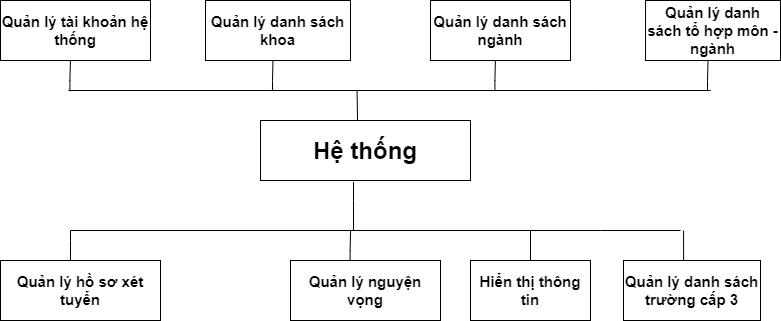

The diagram above was exported from draw.io. Its source (the exported page's mxGraphModel, read from the mxfile embedded in the PNG):
<mxGraphModel dx="1102" dy="865" grid="1" gridSize="10" guides="1" tooltips="1" connect="1" arrows="1" fold="1" page="1" pageScale="1" pageWidth="850" pageHeight="1100" math="0" shadow="0">
  <root>
    <mxCell id="LHuZFm-JEhiaZR5jcExi-0" />
    <mxCell id="LHuZFm-JEhiaZR5jcExi-1" parent="LHuZFm-JEhiaZR5jcExi-0" />
    <mxCell id="LHuZFm-JEhiaZR5jcExi-2" value="Hệ thống" style="rounded=0;whiteSpace=wrap;html=1;fontStyle=1;fontSize=24;align=center;verticalAlign=middle;strokeColor=default;strokeWidth=1;" vertex="1" parent="LHuZFm-JEhiaZR5jcExi-1">
      <mxGeometry x="300" y="860" width="210" height="60" as="geometry" />
    </mxCell>
    <mxCell id="LHuZFm-JEhiaZR5jcExi-3" value="Quản lý tài khoản hệ thống" style="rounded=0;whiteSpace=wrap;html=1;fontSize=15;align=center;fontStyle=1;verticalAlign=middle;strokeColor=default;strokeWidth=1;" vertex="1" parent="LHuZFm-JEhiaZR5jcExi-1">
      <mxGeometry x="40" y="740" width="150" height="60" as="geometry" />
    </mxCell>
    <mxCell id="LHuZFm-JEhiaZR5jcExi-4" value="Quản lý danh sách khoa" style="rounded=0;whiteSpace=wrap;html=1;fontSize=15;align=center;fontStyle=1;verticalAlign=middle;strokeColor=default;strokeWidth=1;" vertex="1" parent="LHuZFm-JEhiaZR5jcExi-1">
      <mxGeometry x="245" y="740" width="145" height="60" as="geometry" />
    </mxCell>
    <mxCell id="LHuZFm-JEhiaZR5jcExi-5" value="Quản lý danh sách ngành" style="rounded=0;whiteSpace=wrap;html=1;fontSize=15;align=center;fontStyle=1;verticalAlign=middle;strokeColor=default;strokeWidth=1;" vertex="1" parent="LHuZFm-JEhiaZR5jcExi-1">
      <mxGeometry x="470" y="740" width="140" height="60" as="geometry" />
    </mxCell>
    <mxCell id="LHuZFm-JEhiaZR5jcExi-6" value="Quản lý hồ sơ xét tuyển" style="rounded=0;whiteSpace=wrap;html=1;fontSize=15;align=center;fontStyle=1;verticalAlign=middle;strokeColor=default;strokeWidth=1;" vertex="1" parent="LHuZFm-JEhiaZR5jcExi-1">
      <mxGeometry x="40" y="1000" width="160" height="60" as="geometry" />
    </mxCell>
    <mxCell id="LHuZFm-JEhiaZR5jcExi-7" value="Quản lý danh sách trường cấp 3" style="rounded=0;whiteSpace=wrap;html=1;fontSize=15;align=center;fontStyle=1;verticalAlign=middle;strokeColor=default;strokeWidth=1;" vertex="1" parent="LHuZFm-JEhiaZR5jcExi-1">
      <mxGeometry x="663" y="1000" width="137" height="60" as="geometry" />
    </mxCell>
    <mxCell id="LHuZFm-JEhiaZR5jcExi-8" value="Quản lý nguyện vọng" style="rounded=0;whiteSpace=wrap;html=1;fontSize=15;align=center;fontStyle=1;verticalAlign=middle;strokeColor=default;strokeWidth=1;" vertex="1" parent="LHuZFm-JEhiaZR5jcExi-1">
      <mxGeometry x="330" y="1000" width="150" height="60" as="geometry" />
    </mxCell>
    <mxCell id="LHuZFm-JEhiaZR5jcExi-9" value="" style="endArrow=none;html=1;rounded=0;edgeStyle=orthogonalEdgeStyle;entryX=0.443;entryY=1.025;entryDx=0;entryDy=0;entryPerimeter=0;fontSize=14;align=center;fontStyle=0;verticalAlign=middle;strokeColor=default;strokeWidth=1;" edge="1" parent="LHuZFm-JEhiaZR5jcExi-1" target="LHuZFm-JEhiaZR5jcExi-2">
      <mxGeometry width="50" height="50" relative="1" as="geometry">
        <mxPoint x="393" y="970" as="sourcePoint" />
        <mxPoint x="334" y="940" as="targetPoint" />
        <Array as="points">
          <mxPoint x="393" y="940" />
          <mxPoint x="393" y="940" />
        </Array>
      </mxGeometry>
    </mxCell>
    <mxCell id="LHuZFm-JEhiaZR5jcExi-10" value="" style="endArrow=none;html=1;rounded=0;edgeStyle=orthogonalEdgeStyle;fontSize=14;align=center;fontStyle=0;verticalAlign=middle;strokeColor=default;strokeWidth=1;" edge="1" parent="LHuZFm-JEhiaZR5jcExi-1">
      <mxGeometry width="50" height="50" relative="1" as="geometry">
        <mxPoint x="109.41000000000008" y="830" as="sourcePoint" />
        <mxPoint x="109.91000000000008" y="800" as="targetPoint" />
        <Array as="points">
          <mxPoint x="109.91" y="820" />
          <mxPoint x="109.91" y="820" />
        </Array>
      </mxGeometry>
    </mxCell>
    <mxCell id="LHuZFm-JEhiaZR5jcExi-11" value="" style="endArrow=none;html=1;rounded=0;edgeStyle=orthogonalEdgeStyle;fontSize=14;align=center;fontStyle=0;verticalAlign=middle;strokeColor=default;strokeWidth=1;" edge="1" parent="LHuZFm-JEhiaZR5jcExi-1">
      <mxGeometry width="50" height="50" relative="1" as="geometry">
        <mxPoint x="311.97" y="830" as="sourcePoint" />
        <mxPoint x="312.47" y="800" as="targetPoint" />
        <Array as="points">
          <mxPoint x="312.46999999999997" y="820" />
          <mxPoint x="312.46999999999997" y="820" />
        </Array>
      </mxGeometry>
    </mxCell>
    <mxCell id="LHuZFm-JEhiaZR5jcExi-12" value="" style="endArrow=none;html=1;rounded=0;edgeStyle=orthogonalEdgeStyle;fontSize=14;align=center;fontStyle=0;verticalAlign=middle;strokeColor=default;strokeWidth=1;" edge="1" parent="LHuZFm-JEhiaZR5jcExi-1">
      <mxGeometry width="50" height="50" relative="1" as="geometry">
        <mxPoint x="534.4099999999999" y="830" as="sourcePoint" />
        <mxPoint x="534.9099999999999" y="800" as="targetPoint" />
        <Array as="points">
          <mxPoint x="534.91" y="820" />
          <mxPoint x="534.91" y="820" />
        </Array>
      </mxGeometry>
    </mxCell>
    <mxCell id="LHuZFm-JEhiaZR5jcExi-13" value="" style="endArrow=none;html=1;rounded=0;edgeStyle=orthogonalEdgeStyle;exitX=0.5;exitY=0;exitDx=0;exitDy=0;fontSize=15;align=center;fontStyle=1;verticalAlign=middle;strokeColor=default;strokeWidth=1;" edge="1" parent="LHuZFm-JEhiaZR5jcExi-1" source="LHuZFm-JEhiaZR5jcExi-6">
      <mxGeometry width="50" height="50" relative="1" as="geometry">
        <mxPoint x="79.73000000000002" y="1000" as="sourcePoint" />
        <mxPoint x="110" y="970" as="targetPoint" />
        <Array as="points">
          <mxPoint x="110" y="980" />
          <mxPoint x="110" y="980" />
        </Array>
      </mxGeometry>
    </mxCell>
    <mxCell id="LHuZFm-JEhiaZR5jcExi-14" value="" style="endArrow=none;html=1;rounded=0;edgeStyle=orthogonalEdgeStyle;fontSize=15;align=center;fontStyle=1;verticalAlign=middle;strokeColor=default;strokeWidth=1;" edge="1" parent="LHuZFm-JEhiaZR5jcExi-1">
      <mxGeometry width="50" height="50" relative="1" as="geometry">
        <mxPoint x="389.5799999999999" y="1000" as="sourcePoint" />
        <mxPoint x="390.0799999999999" y="970" as="targetPoint" />
        <Array as="points">
          <mxPoint x="390.08000000000004" y="990" />
          <mxPoint x="390.08000000000004" y="990" />
        </Array>
      </mxGeometry>
    </mxCell>
    <mxCell id="LHuZFm-JEhiaZR5jcExi-15" value="" style="endArrow=none;html=1;rounded=0;edgeStyle=orthogonalEdgeStyle;fontSize=15;align=center;fontStyle=1;verticalAlign=middle;strokeColor=default;strokeWidth=1;" edge="1" parent="LHuZFm-JEhiaZR5jcExi-1">
      <mxGeometry width="50" height="50" relative="1" as="geometry">
        <mxPoint x="723.0999999999999" y="1000" as="sourcePoint" />
        <mxPoint x="723.0799999999999" y="970" as="targetPoint" />
        <Array as="points">
          <mxPoint x="723" y="970" />
        </Array>
      </mxGeometry>
    </mxCell>
    <mxCell id="LHuZFm-JEhiaZR5jcExi-16" value="Quản lý danh sách tổ hợp môn - ngành" style="rounded=0;whiteSpace=wrap;html=1;fontSize=15;align=center;fontStyle=1;verticalAlign=middle;strokeColor=default;strokeWidth=1;" vertex="1" parent="LHuZFm-JEhiaZR5jcExi-1">
      <mxGeometry x="685.03" y="740" width="134.97" height="60" as="geometry" />
    </mxCell>
    <mxCell id="LHuZFm-JEhiaZR5jcExi-17" value="" style="endArrow=none;html=1;rounded=0;edgeStyle=orthogonalEdgeStyle;fontSize=14;align=center;fontStyle=0;verticalAlign=middle;strokeColor=default;strokeWidth=1;" edge="1" parent="LHuZFm-JEhiaZR5jcExi-1">
      <mxGeometry width="50" height="50" relative="1" as="geometry">
        <mxPoint x="747.02" y="830" as="sourcePoint" />
        <mxPoint x="747.52" y="800" as="targetPoint" />
        <Array as="points">
          <mxPoint x="747.52" y="820" />
          <mxPoint x="747.52" y="820" />
        </Array>
      </mxGeometry>
    </mxCell>
    <mxCell id="LHuZFm-JEhiaZR5jcExi-18" value="" style="endArrow=none;html=1;rounded=0;edgeStyle=orthogonalEdgeStyle;fontSize=15;align=center;fontStyle=1;verticalAlign=middle;strokeColor=default;strokeWidth=1;" edge="1" parent="LHuZFm-JEhiaZR5jcExi-1">
      <mxGeometry width="50" height="50" relative="1" as="geometry">
        <mxPoint x="110" y="970" as="sourcePoint" />
        <mxPoint x="720" y="970" as="targetPoint" />
        <Array as="points">
          <mxPoint x="640" y="970" />
        </Array>
      </mxGeometry>
    </mxCell>
    <mxCell id="LHuZFm-JEhiaZR5jcExi-19" value="" style="endArrow=none;html=1;rounded=0;edgeStyle=orthogonalEdgeStyle;fontSize=14;align=center;fontStyle=0;verticalAlign=middle;strokeColor=default;strokeWidth=1;" edge="1" parent="LHuZFm-JEhiaZR5jcExi-1">
      <mxGeometry width="50" height="50" relative="1" as="geometry">
        <mxPoint x="108" y="830" as="sourcePoint" />
        <mxPoint x="750" y="830" as="targetPoint" />
        <Array as="points">
          <mxPoint x="638" y="830" />
        </Array>
      </mxGeometry>
    </mxCell>
    <mxCell id="LHuZFm-JEhiaZR5jcExi-20" value="" style="endArrow=none;html=1;rounded=0;edgeStyle=orthogonalEdgeStyle;entryX=0.443;entryY=1.025;entryDx=0;entryDy=0;entryPerimeter=0;fontSize=14;align=center;fontStyle=1;verticalAlign=middle;strokeColor=default;strokeWidth=1;" edge="1" parent="LHuZFm-JEhiaZR5jcExi-1">
      <mxGeometry width="50" height="50" relative="1" as="geometry">
        <mxPoint x="397" y="860" as="sourcePoint" />
        <mxPoint x="396.58000000000015" y="830.0000000000002" as="targetPoint" />
        <Array as="points">
          <mxPoint x="397" y="860" />
        </Array>
      </mxGeometry>
    </mxCell>
    <mxCell id="LHuZFm-JEhiaZR5jcExi-21" value="Hiển thị thông tin" style="rounded=0;whiteSpace=wrap;html=1;fontStyle=1;fontSize=15;" vertex="1" parent="LHuZFm-JEhiaZR5jcExi-1">
      <mxGeometry x="510" y="1000" width="120" height="60" as="geometry" />
    </mxCell>
    <mxCell id="LHuZFm-JEhiaZR5jcExi-22" value="" style="endArrow=none;html=1;rounded=0;edgeStyle=orthogonalEdgeStyle;entryX=0.5;entryY=0;entryDx=0;entryDy=0;" edge="1" parent="LHuZFm-JEhiaZR5jcExi-1" target="LHuZFm-JEhiaZR5jcExi-21">
      <mxGeometry width="50" height="50" relative="1" as="geometry">
        <mxPoint x="570" y="970" as="sourcePoint" />
        <mxPoint x="500" y="1040" as="targetPoint" />
      </mxGeometry>
    </mxCell>
  </root>
</mxGraphModel>